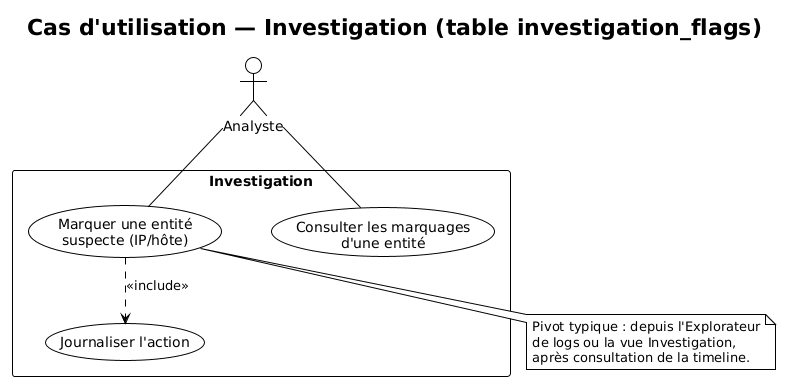

The diagram above was rendered by PlantUML. Its source (embedded in the PNG):
@startuml
!theme plain
skinparam nodesep 50
skinparam ranksep 40
title Cas d'utilisation — Investigation (table investigation_flags)

actor Analyste

rectangle "Investigation" {
  usecase "Marquer une entité\nsuspecte (IP/hôte)" as UC1
  usecase "Consulter les marquages\nd'une entité" as UC2
  usecase "Journaliser l'action" as UC3
}

Analyste -- UC1
Analyste -- UC2
UC1 ..> UC3 : <<include>>

note bottom of UC1
  Pivot typique : depuis l'Explorateur
  de logs ou la vue Investigation,
  après consultation de la timeline.
end note
@enduml